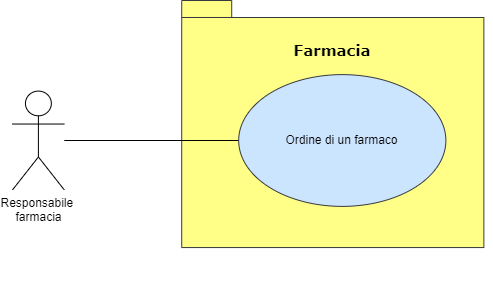

The diagram above was exported from draw.io. Its source (the exported page's mxGraphModel, read from the mxfile embedded in the PNG):
<mxGraphModel dx="595" dy="717" grid="1" gridSize="10" guides="1" tooltips="1" connect="1" arrows="1" fold="1" page="1" pageScale="1" pageWidth="827" pageHeight="1169" background="none" math="0" shadow="0">
  <root>
    <mxCell id="0" />
    <mxCell id="1" parent="0" />
    <mxCell id="vSUgrPCdocpJxk_Xq6Kv-1" value="" style="group" parent="1" vertex="1" connectable="0">
      <mxGeometry x="980" y="130" width="480" height="280" as="geometry" />
    </mxCell>
    <mxCell id="6e0c8c40b5770093-27" value="" style="shape=folder;fontStyle=1;spacingTop=12;tabWidth=50;tabHeight=17;tabPosition=left;html=1;rounded=0;shadow=0;comic=0;labelBackgroundColor=default;strokeWidth=1;fontFamily=Verdana;fontSize=10;align=center;fillColor=#ffff88;strokeColor=#36393d;labelPosition=center;verticalLabelPosition=top;verticalAlign=bottom;horizontal=1;" parent="vSUgrPCdocpJxk_Xq6Kv-1" vertex="1">
      <mxGeometry x="169.20863309352518" width="302.1582733812949" height="247.05882352941174" as="geometry" />
    </mxCell>
    <mxCell id="Pf3DLw2qUo0499ZPFxJD-2" value="" style="group" parent="vSUgrPCdocpJxk_Xq6Kv-1" vertex="1" connectable="0">
      <mxGeometry width="480" height="280" as="geometry" />
    </mxCell>
    <mxCell id="Pf3DLw2qUo0499ZPFxJD-4" style="edgeStyle=orthogonalEdgeStyle;rounded=0;orthogonalLoop=1;jettySize=auto;html=1;endArrow=none;endFill=0;" parent="Pf3DLw2qUo0499ZPFxJD-2" source="Pf3DLw2qUo0499ZPFxJD-1" target="Pf3DLw2qUo0499ZPFxJD-3" edge="1">
      <mxGeometry relative="1" as="geometry" />
    </mxCell>
    <mxCell id="Pf3DLw2qUo0499ZPFxJD-1" value="Responsabile&amp;nbsp;&lt;br&gt;farmacia" style="shape=umlActor;verticalLabelPosition=bottom;verticalAlign=top;html=1;outlineConnect=0;" parent="Pf3DLw2qUo0499ZPFxJD-2" vertex="1">
      <mxGeometry y="90.58823529411765" width="51.79856115107914" height="98.8235294117647" as="geometry" />
    </mxCell>
    <mxCell id="Pf3DLw2qUo0499ZPFxJD-3" value="Ordine di un farmaco" style="ellipse;whiteSpace=wrap;html=1;fillColor=#cce5ff;strokeColor=#36393d;" parent="Pf3DLw2qUo0499ZPFxJD-2" vertex="1">
      <mxGeometry x="226.18705035971223" y="74.11764705882354" width="207.19424460431657" height="131.76470588235293" as="geometry" />
    </mxCell>
    <mxCell id="Pf3DLw2qUo0499ZPFxJD-5" value="&lt;span style=&quot;font-family: Verdana; font-weight: 700;&quot;&gt;&lt;font style=&quot;font-size: 15px;&quot;&gt;Farmacia&lt;/font&gt;&lt;/span&gt;" style="text;html=1;align=center;verticalAlign=middle;whiteSpace=wrap;rounded=0;labelBackgroundColor=none;fontSize=10;fillColor=none;" parent="vSUgrPCdocpJxk_Xq6Kv-1" vertex="1">
      <mxGeometry x="277.1223021582734" y="32.94117647058823" width="86.33093525179855" height="32.94117647058823" as="geometry" />
    </mxCell>
  </root>
</mxGraphModel>